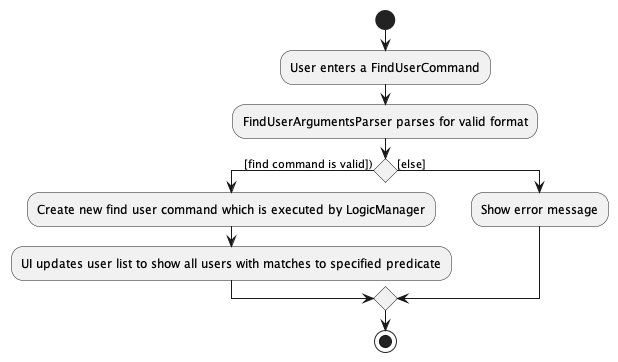

The diagram above was rendered by PlantUML. Its source (embedded in the PNG):
@startuml
start
:User enters a FindUserCommand;
:FindUserArgumentsParser parses for valid format;

if() then ([find command is valid]))
    :Create new find user command which is executed by LogicManager;
    :UI updates user list to show all users with matches to specified predicate;
else ([else])
    :Show error message;
endif
stop
@enduml